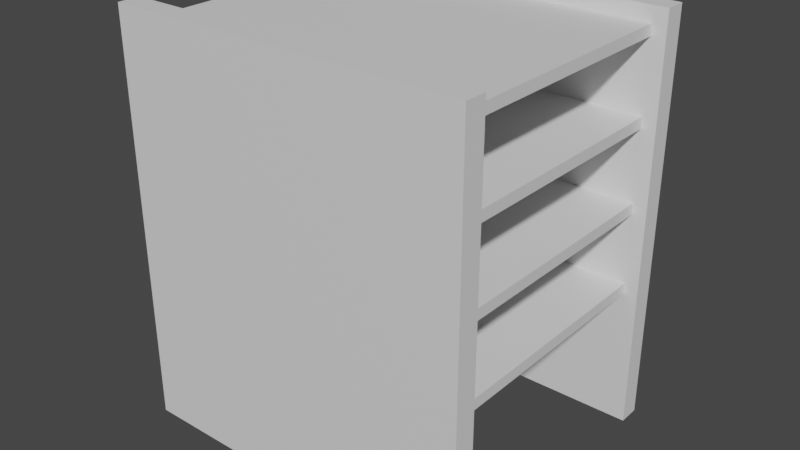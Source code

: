 # Source: bookshelf_tall.blend  (saved by Blender 3.2.14; exported with 4.5.12 LTS)
import bpy
from mathutils import Matrix  # noqa: F401  (used for matrix-valued properties, if any)

bpy.ops.wm.read_factory_settings(use_empty=True)
scene = bpy.context.scene
scene.name = 'Scene'

# ---- collections
col_collection = bpy.data.collections.new('Collection'); scene.collection.children.link(col_collection)

# ---- materials (node trees are filled in below, after node groups)
mat_material_001 = bpy.data.materials.new('Material.001')
mat_material_001.alpha_threshold = 0.0
mat_material_001.use_transparent_shadow = False
mat_material_001.roughness = 0.5
mat_material_001.line_color = (0.0, 0.0, 0.0, 1.0)
mat_material_003 = bpy.data.materials.new('Material.003')
mat_material_003.alpha_threshold = 0.0
mat_material_003.use_transparent_shadow = False
mat_material_003.roughness = 0.5
mat_material_003.line_color = (0.0, 0.0, 0.0, 1.0)
mat_material_004 = bpy.data.materials.new('Material.004')
mat_material_004.alpha_threshold = 0.0
mat_material_004.use_transparent_shadow = False
mat_material_004.roughness = 0.5
mat_material_004.line_color = (0.0, 0.0, 0.0, 1.0)
mat_material_005 = bpy.data.materials.new('Material.005')
mat_material_005.alpha_threshold = 0.0
mat_material_005.use_transparent_shadow = False
mat_material_005.roughness = 0.5
mat_material_005.line_color = (0.0, 0.0, 0.0, 1.0)
mat_material_006 = bpy.data.materials.new('Material.006')
mat_material_006.alpha_threshold = 0.0
mat_material_006.use_transparent_shadow = False
mat_material_006.roughness = 0.5
mat_material_006.line_color = (0.0, 0.0, 0.0, 1.0)
mat_material_007 = bpy.data.materials.new('Material.007')
mat_material_007.alpha_threshold = 0.0
mat_material_007.use_transparent_shadow = False
mat_material_007.roughness = 0.5
mat_material_007.line_color = (0.0, 0.0, 0.0, 1.0)

# ---- material node trees
mat_material_001.use_nodes = True; mat_material_001.node_tree.nodes.clear()
_N = mat_material_001.node_tree.nodes; _L = mat_material_001.node_tree.links
n0 = _N.new('ShaderNodeOutputMaterial'); n0.name = 'Material Output'; n0.location = (300, 300)
n1 = _N.new('ShaderNodeBsdfPrincipled'); n1.name = 'Principled BSDF'; n1.location = (10, 300)
n1.distribution = 'GGX'
n1.subsurface_method = 'RANDOM_WALK_SKIN'
n1.inputs[3].default_value = 1.45
n1.inputs[27].default_value = (0.0, 0.0, 0.0, 1.0)
n1.inputs[28].default_value = 1.0
_L.new(n1.outputs[0], n0.inputs[0])
n0.is_active_output = True
mat_material_003.use_nodes = True; mat_material_003.node_tree.nodes.clear()
_N = mat_material_003.node_tree.nodes; _L = mat_material_003.node_tree.links
n0 = _N.new('ShaderNodeOutputMaterial'); n0.name = 'Material Output'; n0.location = (300, 300)
n1 = _N.new('ShaderNodeBsdfPrincipled'); n1.name = 'Principled BSDF'; n1.location = (10, 300)
n1.distribution = 'GGX'
n1.subsurface_method = 'RANDOM_WALK_SKIN'
n1.inputs[3].default_value = 1.45
n1.inputs[27].default_value = (0.0, 0.0, 0.0, 1.0)
n1.inputs[28].default_value = 1.0
_L.new(n1.outputs[0], n0.inputs[0])
n0.is_active_output = True
mat_material_004.use_nodes = True; mat_material_004.node_tree.nodes.clear()
_N = mat_material_004.node_tree.nodes; _L = mat_material_004.node_tree.links
n0 = _N.new('ShaderNodeOutputMaterial'); n0.name = 'Material Output'; n0.location = (300, 300)
n1 = _N.new('ShaderNodeBsdfPrincipled'); n1.name = 'Principled BSDF'; n1.location = (10, 300)
n1.distribution = 'GGX'
n1.subsurface_method = 'RANDOM_WALK_SKIN'
n1.inputs[3].default_value = 1.45
n1.inputs[27].default_value = (0.0, 0.0, 0.0, 1.0)
n1.inputs[28].default_value = 1.0
_L.new(n1.outputs[0], n0.inputs[0])
n0.is_active_output = True
mat_material_005.use_nodes = True; mat_material_005.node_tree.nodes.clear()
_N = mat_material_005.node_tree.nodes; _L = mat_material_005.node_tree.links
n0 = _N.new('ShaderNodeOutputMaterial'); n0.name = 'Material Output'; n0.location = (300, 300)
n1 = _N.new('ShaderNodeBsdfPrincipled'); n1.name = 'Principled BSDF'; n1.location = (10, 300)
n1.distribution = 'GGX'
n1.subsurface_method = 'RANDOM_WALK_SKIN'
n1.inputs[3].default_value = 1.45
n1.inputs[27].default_value = (0.0, 0.0, 0.0, 1.0)
n1.inputs[28].default_value = 1.0
_L.new(n1.outputs[0], n0.inputs[0])
n0.is_active_output = True
mat_material_006.use_nodes = True; mat_material_006.node_tree.nodes.clear()
_N = mat_material_006.node_tree.nodes; _L = mat_material_006.node_tree.links
n0 = _N.new('ShaderNodeOutputMaterial'); n0.name = 'Material Output'; n0.location = (300, 300)
n1 = _N.new('ShaderNodeBsdfPrincipled'); n1.name = 'Principled BSDF'; n1.location = (10, 300)
n1.distribution = 'GGX'
n1.subsurface_method = 'RANDOM_WALK_SKIN'
n1.inputs[3].default_value = 1.45
n1.inputs[27].default_value = (0.0, 0.0, 0.0, 1.0)
n1.inputs[28].default_value = 1.0
_L.new(n1.outputs[0], n0.inputs[0])
n0.is_active_output = True
mat_material_007.use_nodes = True; mat_material_007.node_tree.nodes.clear()
_N = mat_material_007.node_tree.nodes; _L = mat_material_007.node_tree.links
n0 = _N.new('ShaderNodeOutputMaterial'); n0.name = 'Material Output'; n0.location = (300, 300)
n1 = _N.new('ShaderNodeBsdfPrincipled'); n1.name = 'Principled BSDF'; n1.location = (10, 300)
n1.distribution = 'GGX'
n1.subsurface_method = 'RANDOM_WALK_SKIN'
n1.inputs[3].default_value = 1.45
n1.inputs[27].default_value = (0.0, 0.0, 0.0, 1.0)
n1.inputs[28].default_value = 1.0
_L.new(n1.outputs[0], n0.inputs[0])
n0.is_active_output = True

# ---- world
world_world = bpy.data.worlds.new('World'); scene.world = world_world
world_world.use_nodes = True; world_world.node_tree.nodes.clear()
_N = world_world.node_tree.nodes; _L = world_world.node_tree.links
n0 = _N.new('ShaderNodeOutputWorld'); n0.name = 'World Output'; n0.location = (300, 300)
n1 = _N.new('ShaderNodeBackground'); n1.name = 'Background'; n1.location = (10, 300)
n1.inputs[0].default_value = (0.05088, 0.05088, 0.05088, 1.0)
_L.new(n1.outputs[0], n0.inputs[0])
n0.is_active_output = True
world_world.color = (0.05088, 0.05088, 0.05088)
world_world.use_sun_shadow = False
world_world.sun_shadow_jitter_overblur = 0.0

# ---- meshes
me_cube_001 = bpy.data.meshes.new('Cube.001')
me_cube_001.from_pydata([(1.0, 1.0, 1.0), (1.0, 1.0, -1.0), (1.0, -1.0, 1.0), (1.0, -1.0, -1.0), (-1.0, 1.0, 1.0), (-1.0, 1.0, -1.0), (-1.0, -1.0, 1.0), (-1.0, -1.0, -1.0)], [], [(0, 4, 6, 2), (3, 2, 6, 7), (7, 6, 4, 5), (5, 1, 3, 7), (1, 0, 2, 3), (5, 4, 0, 1)])
_uv = me_cube_001.uv_layers.new(name='UVMap')
_uv.uv.foreach_set('vector', [0.625, 0.5, 0.875, 0.5, 0.875, 0.75, 0.625, 0.75, 0.375, 0.75, 0.625, 0.75, 0.625, 1.0, 0.375, 1.0, 0.375, 0.0, 0.625, 0.0, 0.625, 0.25, 0.375, 0.25, 0.125, 0.5, 0.375, 0.5, 0.375, 0.75, 0.125, 0.75, 0.375, 0.5, 0.625, 0.5, 0.625, 0.75, 0.375, 0.75, 0.375, 0.25, 0.625, 0.25, 0.625, 0.5, 0.375, 0.5])
me_cube_001.materials.append(mat_material_001)
me_cube_001.use_mirror_vertex_groups = False
me_cube_001.update()
me_cube_003 = bpy.data.meshes.new('Cube.003')
me_cube_003.from_pydata([(1.0, 1.0, 1.0), (1.0, 1.0, -1.0), (1.0, -1.0, 1.0), (1.0, -1.0, -1.0), (-1.0, 1.0, 1.0), (-1.0, 1.0, -1.0), (-1.0, -1.0, 1.0), (-1.0, -1.0, -1.0)], [], [(0, 4, 6, 2), (3, 2, 6, 7), (7, 6, 4, 5), (5, 1, 3, 7), (1, 0, 2, 3), (5, 4, 0, 1)])
_uv = me_cube_003.uv_layers.new(name='UVMap')
_uv.uv.foreach_set('vector', [0.625, 0.5, 0.875, 0.5, 0.875, 0.75, 0.625, 0.75, 0.375, 0.75, 0.625, 0.75, 0.625, 1.0, 0.375, 1.0, 0.375, 0.0, 0.625, 0.0, 0.625, 0.25, 0.375, 0.25, 0.125, 0.5, 0.375, 0.5, 0.375, 0.75, 0.125, 0.75, 0.375, 0.5, 0.625, 0.5, 0.625, 0.75, 0.375, 0.75, 0.375, 0.25, 0.625, 0.25, 0.625, 0.5, 0.375, 0.5])
me_cube_003.materials.append(mat_material_003)
me_cube_003.use_mirror_vertex_groups = False
me_cube_003.update()
me_cube_004 = bpy.data.meshes.new('Cube.004')
me_cube_004.from_pydata([(1.0, 1.0, 1.0), (1.0, 1.0, -1.0), (1.0, -1.0, 1.0), (1.0, -1.0, -1.0), (-1.0, 1.0, 1.0), (-1.0, 1.0, -1.0), (-1.0, -1.0, 1.0), (-1.0, -1.0, -1.0)], [], [(0, 4, 6, 2), (3, 2, 6, 7), (7, 6, 4, 5), (5, 1, 3, 7), (1, 0, 2, 3), (5, 4, 0, 1)])
_uv = me_cube_004.uv_layers.new(name='UVMap')
_uv.uv.foreach_set('vector', [0.625, 0.5, 0.875, 0.5, 0.875, 0.75, 0.625, 0.75, 0.375, 0.75, 0.625, 0.75, 0.625, 1.0, 0.375, 1.0, 0.375, 0.0, 0.625, 0.0, 0.625, 0.25, 0.375, 0.25, 0.125, 0.5, 0.375, 0.5, 0.375, 0.75, 0.125, 0.75, 0.375, 0.5, 0.625, 0.5, 0.625, 0.75, 0.375, 0.75, 0.375, 0.25, 0.625, 0.25, 0.625, 0.5, 0.375, 0.5])
me_cube_004.materials.append(mat_material_004)
me_cube_004.use_mirror_vertex_groups = False
me_cube_004.update()
me_cube_005 = bpy.data.meshes.new('Cube.005')
me_cube_005.from_pydata([(1.0, 1.0, 1.0), (1.0, 1.0, -1.0), (1.0, -1.0, 1.0), (1.0, -1.0, -1.0), (-1.0, 1.0, 1.0), (-1.0, 1.0, -1.0), (-1.0, -1.0, 1.0), (-1.0, -1.0, -1.0)], [], [(0, 4, 6, 2), (3, 2, 6, 7), (7, 6, 4, 5), (5, 1, 3, 7), (1, 0, 2, 3), (5, 4, 0, 1)])
_uv = me_cube_005.uv_layers.new(name='UVMap')
_uv.uv.foreach_set('vector', [0.625, 0.5, 0.875, 0.5, 0.875, 0.75, 0.625, 0.75, 0.375, 0.75, 0.625, 0.75, 0.625, 1.0, 0.375, 1.0, 0.375, 0.0, 0.625, 0.0, 0.625, 0.25, 0.375, 0.25, 0.125, 0.5, 0.375, 0.5, 0.375, 0.75, 0.125, 0.75, 0.375, 0.5, 0.625, 0.5, 0.625, 0.75, 0.375, 0.75, 0.375, 0.25, 0.625, 0.25, 0.625, 0.5, 0.375, 0.5])
me_cube_005.materials.append(mat_material_005)
me_cube_005.use_mirror_vertex_groups = False
me_cube_005.update()
me_cube_006 = bpy.data.meshes.new('Cube.006')
me_cube_006.from_pydata([(1.0, 1.0, 1.0), (1.0, 1.0, -1.0), (1.0, -1.0, 1.0), (1.0, -1.0, -1.0), (-1.0, 1.0, 1.0), (-1.0, 1.0, -1.0), (-1.0, -1.0, 1.0), (-1.0, -1.0, -1.0)], [], [(0, 4, 6, 2), (3, 2, 6, 7), (7, 6, 4, 5), (5, 1, 3, 7), (1, 0, 2, 3), (5, 4, 0, 1)])
_uv = me_cube_006.uv_layers.new(name='UVMap')
_uv.uv.foreach_set('vector', [0.625, 0.5, 0.875, 0.5, 0.875, 0.75, 0.625, 0.75, 0.375, 0.75, 0.625, 0.75, 0.625, 1.0, 0.375, 1.0, 0.375, 0.0, 0.625, 0.0, 0.625, 0.25, 0.375, 0.25, 0.125, 0.5, 0.375, 0.5, 0.375, 0.75, 0.125, 0.75, 0.375, 0.5, 0.625, 0.5, 0.625, 0.75, 0.375, 0.75, 0.375, 0.25, 0.625, 0.25, 0.625, 0.5, 0.375, 0.5])
me_cube_006.materials.append(mat_material_006)
me_cube_006.use_mirror_vertex_groups = False
me_cube_006.update()
me_cube_002 = bpy.data.meshes.new('Cube.002')
me_cube_002.from_pydata([(1.0, 1.0, 1.0), (1.0, 1.0, -1.0), (1.0, -1.0, 1.0), (1.0, -1.0, -1.0), (-1.0, 1.0, 1.0), (-1.0, 1.0, -1.0), (-1.0, -1.0, 1.0), (-1.0, -1.0, -1.0)], [], [(0, 4, 6, 2), (3, 2, 6, 7), (7, 6, 4, 5), (5, 1, 3, 7), (1, 0, 2, 3), (5, 4, 0, 1)])
_uv = me_cube_002.uv_layers.new(name='UVMap')
_uv.uv.foreach_set('vector', [0.625, 0.5, 0.875, 0.5, 0.875, 0.75, 0.625, 0.75, 0.375, 0.75, 0.625, 0.75, 0.625, 1.0, 0.375, 1.0, 0.375, 0.0, 0.625, 0.0, 0.625, 0.25, 0.375, 0.25, 0.125, 0.5, 0.375, 0.5, 0.375, 0.75, 0.125, 0.75, 0.375, 0.5, 0.625, 0.5, 0.625, 0.75, 0.375, 0.75, 0.375, 0.25, 0.625, 0.25, 0.625, 0.5, 0.375, 0.5])
me_cube_002.materials.append(mat_material_007)
me_cube_002.use_mirror_vertex_groups = False
me_cube_002.update()

# ---- objects
ob_shelf_bottom = bpy.data.objects.new('shelf_bottom', me_cube_001)
ob_shelf_middle_bottom = bpy.data.objects.new('shelf_middle_bottom', me_cube_003)
ob_shelf_middle_top = bpy.data.objects.new('shelf_middle_top', me_cube_004)
ob_shelf_top = bpy.data.objects.new('shelf_top', me_cube_005)
ob_side_right = bpy.data.objects.new('side_right', me_cube_006)
ob_side_left = bpy.data.objects.new('side_left', me_cube_002)

# ---- transforms, parenting, visibility, modifiers, constraints
ob_shelf_bottom.location = (0.0, 0.0, 0.525)
ob_shelf_bottom.rotation_mode = 'QUATERNION'
ob_shelf_bottom.rotation_quaternion = (1.0, 0.0, 0.0, 0.0)
ob_shelf_bottom.scale = (0.6, 0.5, 0.02)
ob_shelf_bottom.lock_rotations_4d = False
ob_shelf_bottom.empty_display_type = 'ARROWS'
ob_shelf_bottom.lineart.crease_threshold = 0.0
ob_shelf_middle_bottom.location = (0.0, 0.0, 0.825)
ob_shelf_middle_bottom.rotation_mode = 'QUATERNION'
ob_shelf_middle_bottom.rotation_quaternion = (1.0, 0.0, 0.0, 0.0)
ob_shelf_middle_bottom.scale = (0.6, 0.5, 0.02)
ob_shelf_middle_bottom.lock_rotations_4d = False
ob_shelf_middle_bottom.empty_display_type = 'ARROWS'
ob_shelf_middle_bottom.lineart.crease_threshold = 0.0
ob_shelf_middle_top.location = (0.0, 0.0, 1.125)
ob_shelf_middle_top.rotation_mode = 'QUATERNION'
ob_shelf_middle_top.rotation_quaternion = (1.0, 0.0, 0.0, 0.0)
ob_shelf_middle_top.scale = (0.6, 0.5, 0.02)
ob_shelf_middle_top.lock_rotations_4d = False
ob_shelf_middle_top.empty_display_type = 'ARROWS'
ob_shelf_middle_top.lineart.crease_threshold = 0.0
ob_shelf_top.location = (0.0, 0.0, 1.425)
ob_shelf_top.rotation_mode = 'QUATERNION'
ob_shelf_top.rotation_quaternion = (1.0, 0.0, 0.0, 0.0)
ob_shelf_top.scale = (0.6, 0.5, 0.02)
ob_shelf_top.lock_rotations_4d = False
ob_shelf_top.empty_display_type = 'ARROWS'
ob_shelf_top.lineart.crease_threshold = 0.0
ob_side_right.location = (0.0, -0.5, 0.75)
ob_side_right.rotation_mode = 'QUATERNION'
ob_side_right.rotation_quaternion = (1.0, 0.0, 0.0, 0.0)
ob_side_right.scale = (0.65, 0.04, 0.75)
ob_side_right.lock_rotations_4d = False
ob_side_right.empty_display_type = 'ARROWS'
ob_side_right.lineart.crease_threshold = 0.0
ob_side_left.location = (0.0, 0.5, 0.75)
ob_side_left.rotation_mode = 'QUATERNION'
ob_side_left.rotation_quaternion = (1.0, 0.0, 0.0, 0.0)
ob_side_left.scale = (0.65, 0.04, 0.75)
ob_side_left.lock_rotations_4d = False
ob_side_left.empty_display_type = 'ARROWS'
ob_side_left.lineart.crease_threshold = 0.0

# ---- collection membership
col_collection.objects.link(ob_shelf_bottom)
col_collection.objects.link(ob_shelf_middle_bottom)
col_collection.objects.link(ob_shelf_middle_top)
col_collection.objects.link(ob_shelf_top)
col_collection.objects.link(ob_side_right)
col_collection.objects.link(ob_side_left)

# ---- scene / render settings (as saved in the file)
scene.frame_start = 1; scene.frame_end = 250; scene.frame_set(0)
scene.render.engine = 'BLENDER_EEVEE_NEXT'
scene.cycles.sampling_pattern = 'TABULATED_SOBOL'
scene.cycles.use_light_tree = False
scene.view_settings.view_transform = 'Filmic'
bpy.context.view_layer.update()

# ---- added for rendering (the .blend has no active camera and no usable light): camera, sun
cam_auto = bpy.data.cameras.new('AutoCamera')
cam_auto.lens = 50.0
cam_auto.sensor_width = 36.0
cam_auto.clip_end = 1000.0
ob_auto_camera = bpy.data.objects.new('AutoCamera', cam_auto)
scene.collection.objects.link(ob_auto_camera)
ob_auto_camera.location = (2.09076, -2.50891, 2.42261)
ob_auto_camera.rotation_euler = (1.09748, -7.21219e-08, 0.694738)
scene.camera = ob_auto_camera
light_auto_sun = bpy.data.lights.new('AutoSun', 'SUN')
light_auto_sun.energy = 3.0
light_auto_sun.angle = 0.0523599
ob_auto_sun = bpy.data.objects.new('AutoSun', light_auto_sun)
scene.collection.objects.link(ob_auto_sun)
ob_auto_sun.rotation_euler = (0.872665, 0.174533, 0.523599)
bpy.context.view_layer.update()

